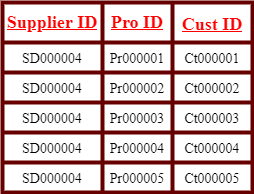

The diagram above was exported from draw.io. Its source (the exported page's mxGraphModel, read from the mxfile embedded in the PNG):
<mxGraphModel dx="1108" dy="563" grid="1" gridSize="10" guides="1" tooltips="1" connect="1" arrows="1" fold="1" page="1" pageScale="1" pageWidth="850" pageHeight="1100" math="0" shadow="0">
  <root>
    <mxCell id="0" />
    <mxCell id="1" parent="0" />
    <mxCell id="GBV-jV2dJnd_FkhyR8qU-1" value="" style="shape=table;startSize=0;container=1;collapsible=0;childLayout=tableLayout;fontSize=18;strokeWidth=4;strokeColor=#660000;" parent="1" vertex="1">
      <mxGeometry x="10" y="180" width="250" height="190" as="geometry" />
    </mxCell>
    <mxCell id="GBV-jV2dJnd_FkhyR8qU-2" value="" style="shape=tableRow;horizontal=0;startSize=0;swimlaneHead=0;swimlaneBody=0;top=0;left=0;bottom=0;right=0;collapsible=0;dropTarget=0;fillColor=none;points=[[0,0.5],[1,0.5]];portConstraint=eastwest;fontSize=18;" parent="GBV-jV2dJnd_FkhyR8qU-1" vertex="1">
      <mxGeometry width="250" height="40" as="geometry" />
    </mxCell>
    <mxCell id="GBV-jV2dJnd_FkhyR8qU-3" value="&lt;b style=&quot;color: rgb(255, 0, 0); font-family: &amp;quot;Times New Roman&amp;quot;;&quot;&gt;&lt;u&gt;Supplier ID&lt;/u&gt;&lt;/b&gt;" style="shape=partialRectangle;html=1;whiteSpace=wrap;connectable=0;overflow=hidden;fillColor=none;top=0;left=0;bottom=0;right=0;pointerEvents=1;fontSize=18;" parent="GBV-jV2dJnd_FkhyR8qU-2" vertex="1">
      <mxGeometry width="100" height="40" as="geometry">
        <mxRectangle width="100" height="40" as="alternateBounds" />
      </mxGeometry>
    </mxCell>
    <mxCell id="GBV-jV2dJnd_FkhyR8qU-4" value="&lt;u style=&quot;color: rgb(255, 0, 0); font-family: &amp;quot;Times New Roman&amp;quot;;&quot;&gt;&lt;b&gt;Pro ID&lt;/b&gt;&lt;/u&gt;" style="shape=partialRectangle;html=1;whiteSpace=wrap;connectable=0;overflow=hidden;fillColor=none;top=0;left=0;bottom=0;right=0;pointerEvents=1;fontSize=18;" parent="GBV-jV2dJnd_FkhyR8qU-2" vertex="1">
      <mxGeometry x="100" width="70" height="40" as="geometry">
        <mxRectangle width="70" height="40" as="alternateBounds" />
      </mxGeometry>
    </mxCell>
    <mxCell id="GBV-jV2dJnd_FkhyR8qU-5" value="&lt;b style=&quot;font-size: 24px;&quot;&gt;&lt;font style=&quot;font-size: 18px;&quot; face=&quot;Times New Roman&quot; color=&quot;#ff0000&quot;&gt;&lt;u&gt;Cust ID&lt;/u&gt;&lt;/font&gt;&lt;/b&gt;" style="shape=partialRectangle;html=1;whiteSpace=wrap;connectable=0;overflow=hidden;fillColor=none;top=0;left=0;bottom=0;right=0;pointerEvents=1;fontSize=18;" parent="GBV-jV2dJnd_FkhyR8qU-2" vertex="1">
      <mxGeometry x="170" width="80" height="40" as="geometry">
        <mxRectangle width="80" height="40" as="alternateBounds" />
      </mxGeometry>
    </mxCell>
    <mxCell id="ZAuO-9a6ilL1FXqu0FHq-1" style="shape=tableRow;horizontal=0;startSize=0;swimlaneHead=0;swimlaneBody=0;top=0;left=0;bottom=0;right=0;collapsible=0;dropTarget=0;fillColor=none;points=[[0,0.5],[1,0.5]];portConstraint=eastwest;fontSize=18;" parent="GBV-jV2dJnd_FkhyR8qU-1" vertex="1">
      <mxGeometry y="40" width="250" height="30" as="geometry" />
    </mxCell>
    <mxCell id="ZAuO-9a6ilL1FXqu0FHq-2" value="&lt;span style=&quot;font-family: &amp;quot;Times New Roman&amp;quot;; font-size: 14px;&quot;&gt;SD000004&lt;/span&gt;" style="shape=partialRectangle;html=1;whiteSpace=wrap;connectable=0;overflow=hidden;fillColor=none;top=0;left=0;bottom=0;right=0;pointerEvents=1;fontSize=18;" parent="ZAuO-9a6ilL1FXqu0FHq-1" vertex="1">
      <mxGeometry width="100" height="30" as="geometry">
        <mxRectangle width="100" height="30" as="alternateBounds" />
      </mxGeometry>
    </mxCell>
    <mxCell id="ZAuO-9a6ilL1FXqu0FHq-3" value="&lt;span style=&quot;font-family: &amp;quot;Times New Roman&amp;quot;; font-size: 14px;&quot;&gt;Pr000001&lt;/span&gt;" style="shape=partialRectangle;html=1;whiteSpace=wrap;connectable=0;overflow=hidden;fillColor=none;top=0;left=0;bottom=0;right=0;pointerEvents=1;fontSize=18;" parent="ZAuO-9a6ilL1FXqu0FHq-1" vertex="1">
      <mxGeometry x="100" width="70" height="30" as="geometry">
        <mxRectangle width="70" height="30" as="alternateBounds" />
      </mxGeometry>
    </mxCell>
    <mxCell id="ZAuO-9a6ilL1FXqu0FHq-4" value="&lt;span style=&quot;font-family: &amp;quot;Times New Roman&amp;quot;; font-size: 14px;&quot;&gt;Ct000001&lt;/span&gt;" style="shape=partialRectangle;html=1;whiteSpace=wrap;connectable=0;overflow=hidden;fillColor=none;top=0;left=0;bottom=0;right=0;pointerEvents=1;fontSize=18;" parent="ZAuO-9a6ilL1FXqu0FHq-1" vertex="1">
      <mxGeometry x="170" width="80" height="30" as="geometry">
        <mxRectangle width="80" height="30" as="alternateBounds" />
      </mxGeometry>
    </mxCell>
    <mxCell id="ZAuO-9a6ilL1FXqu0FHq-5" style="shape=tableRow;horizontal=0;startSize=0;swimlaneHead=0;swimlaneBody=0;top=0;left=0;bottom=0;right=0;collapsible=0;dropTarget=0;fillColor=none;points=[[0,0.5],[1,0.5]];portConstraint=eastwest;fontSize=18;" parent="GBV-jV2dJnd_FkhyR8qU-1" vertex="1">
      <mxGeometry y="70" width="250" height="30" as="geometry" />
    </mxCell>
    <mxCell id="ZAuO-9a6ilL1FXqu0FHq-6" value="&lt;span style=&quot;font-family: &amp;quot;Times New Roman&amp;quot;; font-size: 14px;&quot;&gt;SD000004&lt;/span&gt;" style="shape=partialRectangle;html=1;whiteSpace=wrap;connectable=0;overflow=hidden;fillColor=none;top=0;left=0;bottom=0;right=0;pointerEvents=1;fontSize=18;" parent="ZAuO-9a6ilL1FXqu0FHq-5" vertex="1">
      <mxGeometry width="100" height="30" as="geometry">
        <mxRectangle width="100" height="30" as="alternateBounds" />
      </mxGeometry>
    </mxCell>
    <mxCell id="ZAuO-9a6ilL1FXqu0FHq-7" value="&lt;span style=&quot;font-family: &amp;quot;Times New Roman&amp;quot;; font-size: 14px;&quot;&gt;Pr000002&lt;/span&gt;" style="shape=partialRectangle;html=1;whiteSpace=wrap;connectable=0;overflow=hidden;fillColor=none;top=0;left=0;bottom=0;right=0;pointerEvents=1;fontSize=18;" parent="ZAuO-9a6ilL1FXqu0FHq-5" vertex="1">
      <mxGeometry x="100" width="70" height="30" as="geometry">
        <mxRectangle width="70" height="30" as="alternateBounds" />
      </mxGeometry>
    </mxCell>
    <mxCell id="ZAuO-9a6ilL1FXqu0FHq-8" value="&lt;span style=&quot;font-family: &amp;quot;Times New Roman&amp;quot;; font-size: 14px;&quot;&gt;Ct000002&lt;/span&gt;" style="shape=partialRectangle;html=1;whiteSpace=wrap;connectable=0;overflow=hidden;fillColor=none;top=0;left=0;bottom=0;right=0;pointerEvents=1;fontSize=18;" parent="ZAuO-9a6ilL1FXqu0FHq-5" vertex="1">
      <mxGeometry x="170" width="80" height="30" as="geometry">
        <mxRectangle width="80" height="30" as="alternateBounds" />
      </mxGeometry>
    </mxCell>
    <mxCell id="ZAuO-9a6ilL1FXqu0FHq-9" style="shape=tableRow;horizontal=0;startSize=0;swimlaneHead=0;swimlaneBody=0;top=0;left=0;bottom=0;right=0;collapsible=0;dropTarget=0;fillColor=none;points=[[0,0.5],[1,0.5]];portConstraint=eastwest;fontSize=18;" parent="GBV-jV2dJnd_FkhyR8qU-1" vertex="1">
      <mxGeometry y="100" width="250" height="30" as="geometry" />
    </mxCell>
    <mxCell id="ZAuO-9a6ilL1FXqu0FHq-10" value="&lt;span style=&quot;font-family: &amp;quot;Times New Roman&amp;quot;; font-size: 14px;&quot;&gt;SD000004&lt;/span&gt;" style="shape=partialRectangle;html=1;whiteSpace=wrap;connectable=0;overflow=hidden;fillColor=none;top=0;left=0;bottom=0;right=0;pointerEvents=1;fontSize=18;" parent="ZAuO-9a6ilL1FXqu0FHq-9" vertex="1">
      <mxGeometry width="100" height="30" as="geometry">
        <mxRectangle width="100" height="30" as="alternateBounds" />
      </mxGeometry>
    </mxCell>
    <mxCell id="ZAuO-9a6ilL1FXqu0FHq-11" value="&lt;span style=&quot;font-family: &amp;quot;Times New Roman&amp;quot;; font-size: 14px;&quot;&gt;Pr000003&lt;/span&gt;" style="shape=partialRectangle;html=1;whiteSpace=wrap;connectable=0;overflow=hidden;fillColor=none;top=0;left=0;bottom=0;right=0;pointerEvents=1;fontSize=18;" parent="ZAuO-9a6ilL1FXqu0FHq-9" vertex="1">
      <mxGeometry x="100" width="70" height="30" as="geometry">
        <mxRectangle width="70" height="30" as="alternateBounds" />
      </mxGeometry>
    </mxCell>
    <mxCell id="ZAuO-9a6ilL1FXqu0FHq-12" value="&lt;span style=&quot;font-family: &amp;quot;Times New Roman&amp;quot;; font-size: 14px;&quot;&gt;Ct000003&lt;/span&gt;" style="shape=partialRectangle;html=1;whiteSpace=wrap;connectable=0;overflow=hidden;fillColor=none;top=0;left=0;bottom=0;right=0;pointerEvents=1;fontSize=18;" parent="ZAuO-9a6ilL1FXqu0FHq-9" vertex="1">
      <mxGeometry x="170" width="80" height="30" as="geometry">
        <mxRectangle width="80" height="30" as="alternateBounds" />
      </mxGeometry>
    </mxCell>
    <mxCell id="ZAuO-9a6ilL1FXqu0FHq-13" style="shape=tableRow;horizontal=0;startSize=0;swimlaneHead=0;swimlaneBody=0;top=0;left=0;bottom=0;right=0;collapsible=0;dropTarget=0;fillColor=none;points=[[0,0.5],[1,0.5]];portConstraint=eastwest;fontSize=18;" parent="GBV-jV2dJnd_FkhyR8qU-1" vertex="1">
      <mxGeometry y="130" width="250" height="30" as="geometry" />
    </mxCell>
    <mxCell id="ZAuO-9a6ilL1FXqu0FHq-14" value="&lt;span style=&quot;font-family: &amp;quot;Times New Roman&amp;quot;; font-size: 14px;&quot;&gt;SD000004&lt;/span&gt;" style="shape=partialRectangle;html=1;whiteSpace=wrap;connectable=0;overflow=hidden;fillColor=none;top=0;left=0;bottom=0;right=0;pointerEvents=1;fontSize=18;" parent="ZAuO-9a6ilL1FXqu0FHq-13" vertex="1">
      <mxGeometry width="100" height="30" as="geometry">
        <mxRectangle width="100" height="30" as="alternateBounds" />
      </mxGeometry>
    </mxCell>
    <mxCell id="ZAuO-9a6ilL1FXqu0FHq-15" value="&lt;span style=&quot;font-family: &amp;quot;Times New Roman&amp;quot;; font-size: 14px;&quot;&gt;Pr000004&lt;/span&gt;" style="shape=partialRectangle;html=1;whiteSpace=wrap;connectable=0;overflow=hidden;fillColor=none;top=0;left=0;bottom=0;right=0;pointerEvents=1;fontSize=18;" parent="ZAuO-9a6ilL1FXqu0FHq-13" vertex="1">
      <mxGeometry x="100" width="70" height="30" as="geometry">
        <mxRectangle width="70" height="30" as="alternateBounds" />
      </mxGeometry>
    </mxCell>
    <mxCell id="ZAuO-9a6ilL1FXqu0FHq-16" value="&lt;span style=&quot;font-family: &amp;quot;Times New Roman&amp;quot;; font-size: 14px;&quot;&gt;Ct000004&lt;/span&gt;" style="shape=partialRectangle;html=1;whiteSpace=wrap;connectable=0;overflow=hidden;fillColor=none;top=0;left=0;bottom=0;right=0;pointerEvents=1;fontSize=18;" parent="ZAuO-9a6ilL1FXqu0FHq-13" vertex="1">
      <mxGeometry x="170" width="80" height="30" as="geometry">
        <mxRectangle width="80" height="30" as="alternateBounds" />
      </mxGeometry>
    </mxCell>
    <mxCell id="ZAuO-9a6ilL1FXqu0FHq-17" style="shape=tableRow;horizontal=0;startSize=0;swimlaneHead=0;swimlaneBody=0;top=0;left=0;bottom=0;right=0;collapsible=0;dropTarget=0;fillColor=none;points=[[0,0.5],[1,0.5]];portConstraint=eastwest;fontSize=18;" parent="GBV-jV2dJnd_FkhyR8qU-1" vertex="1">
      <mxGeometry y="160" width="250" height="30" as="geometry" />
    </mxCell>
    <mxCell id="ZAuO-9a6ilL1FXqu0FHq-18" value="&lt;span style=&quot;font-family: &amp;quot;Times New Roman&amp;quot;; font-size: 14px;&quot;&gt;SD000004&lt;/span&gt;" style="shape=partialRectangle;html=1;whiteSpace=wrap;connectable=0;overflow=hidden;fillColor=none;top=0;left=0;bottom=0;right=0;pointerEvents=1;fontSize=18;" parent="ZAuO-9a6ilL1FXqu0FHq-17" vertex="1">
      <mxGeometry width="100" height="30" as="geometry">
        <mxRectangle width="100" height="30" as="alternateBounds" />
      </mxGeometry>
    </mxCell>
    <mxCell id="ZAuO-9a6ilL1FXqu0FHq-19" value="&lt;span style=&quot;font-family: &amp;quot;Times New Roman&amp;quot;; font-size: 14px;&quot;&gt;Pr000005&lt;/span&gt;" style="shape=partialRectangle;html=1;whiteSpace=wrap;connectable=0;overflow=hidden;fillColor=none;top=0;left=0;bottom=0;right=0;pointerEvents=1;fontSize=18;" parent="ZAuO-9a6ilL1FXqu0FHq-17" vertex="1">
      <mxGeometry x="100" width="70" height="30" as="geometry">
        <mxRectangle width="70" height="30" as="alternateBounds" />
      </mxGeometry>
    </mxCell>
    <mxCell id="ZAuO-9a6ilL1FXqu0FHq-20" value="&lt;span style=&quot;font-family: &amp;quot;Times New Roman&amp;quot;; font-size: 14px;&quot;&gt;Ct000005&lt;/span&gt;" style="shape=partialRectangle;html=1;whiteSpace=wrap;connectable=0;overflow=hidden;fillColor=none;top=0;left=0;bottom=0;right=0;pointerEvents=1;fontSize=18;" parent="ZAuO-9a6ilL1FXqu0FHq-17" vertex="1">
      <mxGeometry x="170" width="80" height="30" as="geometry">
        <mxRectangle width="80" height="30" as="alternateBounds" />
      </mxGeometry>
    </mxCell>
  </root>
</mxGraphModel>